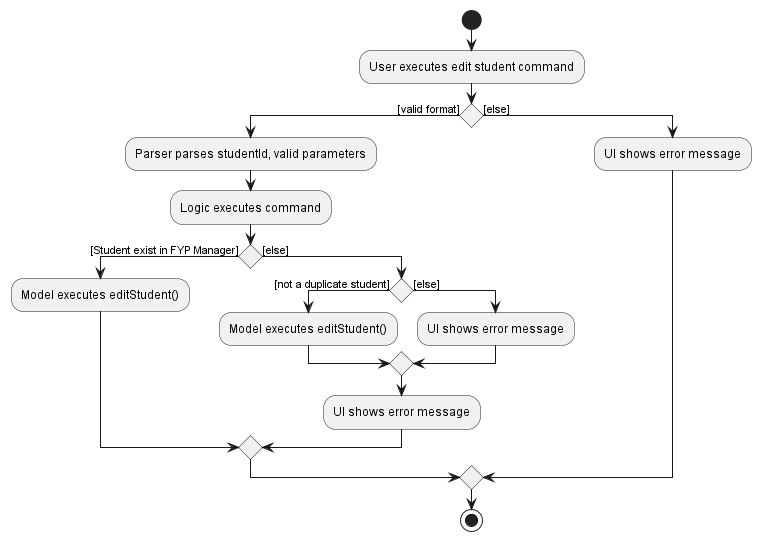

The diagram above was rendered by PlantUML. Its source (embedded in the PNG):
@startuml
start
:User executes edit student command;

'Since the beta syntax does not support placing the condition outside the
'diamond we place it as the true branch instead.

if () then ([valid format])
    :Parser parses studentId, valid parameters;
    :Logic executes command;
    if () then ([Student exist in FYP Manager])
        :Model executes editStudent();
    else ([else])
        if () then ([not a duplicate student])
            :Model executes editStudent();
        else ([else])
            :UI shows error message;
           endif
        :UI shows error message;
       endif
else ([else])
    :UI shows error message;
endif
stop
@enduml